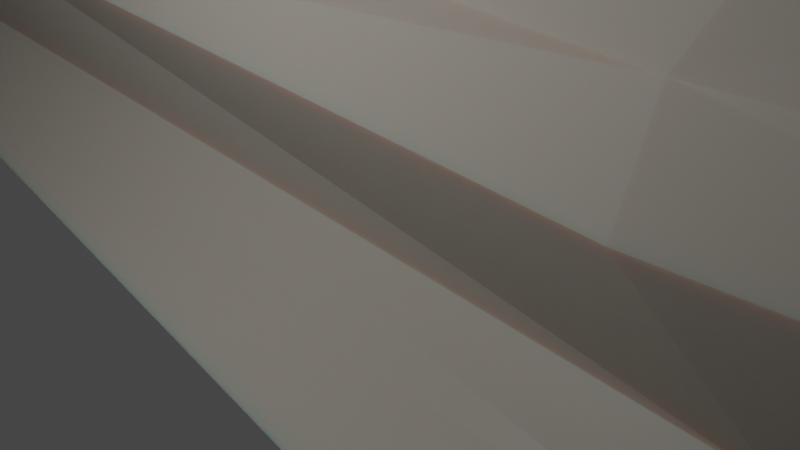 # Source: StoneWall.blend  (saved by Blender 2.91.10; exported with 4.5.12 LTS)
import bpy
from mathutils import Matrix  # noqa: F401  (used for matrix-valued properties, if any)

bpy.ops.wm.read_factory_settings(use_empty=True)
scene = bpy.context.scene
scene.name = 'Scene'

# ---- collections
col_collection = bpy.data.collections.new('Collection'); scene.collection.children.link(col_collection)

# ---- materials (node trees are filled in below, after node groups)
mat_stone = bpy.data.materials.new('Stone')
mat_stone.alpha_threshold = 0.0
mat_stone.use_transparent_shadow = False
mat_stone.line_color = (0.0, 0.0, 0.0, 1.0)

# ---- material node trees
mat_stone.use_nodes = True; mat_stone.node_tree.nodes.clear()
_N = mat_stone.node_tree.nodes; _L = mat_stone.node_tree.links
n0 = _N.new('ShaderNodeOutputMaterial'); n0.name = 'Material Output'; n0.location = (300, 300)
n1 = _N.new('ShaderNodeBsdfPrincipled'); n1.name = 'Principled BSDF'; n1.location = (10, 300)
n1.distribution = 'GGX'
n1.subsurface_method = 'BURLEY'
n1.inputs[0].default_value = (0.2723, 0.2504, 0.2173, 1.0)
n1.inputs[2].default_value = 0.4
n1.inputs[3].default_value = 1.45
n1.inputs[8].default_value = 1.0
n1.inputs[10].default_value = 0.4409
n1.inputs[13].default_value = 0.06299
n1.inputs[15].default_value = 0.2
n1.inputs[27].default_value = (0.0, 0.0, 0.0, 1.0)
n1.inputs[28].default_value = 1.0
_L.new(n1.outputs[0], n0.inputs[0])
n0.is_active_output = True

# ---- world
world_world = bpy.data.worlds.new('World'); scene.world = world_world
world_world.use_nodes = True; world_world.node_tree.nodes.clear()
_N = world_world.node_tree.nodes; _L = world_world.node_tree.links
n0 = _N.new('ShaderNodeOutputWorld'); n0.name = 'World Output'; n0.location = (300, 300)
n1 = _N.new('ShaderNodeBackground'); n1.name = 'Background'; n1.location = (10, 300)
n1.inputs[0].default_value = (0.05088, 0.05088, 0.05088, 1.0)
_L.new(n1.outputs[0], n0.inputs[0])
n0.is_active_output = True
world_world.color = (0.05088, 0.05088, 0.05088)
world_world.use_sun_shadow = False
world_world.sun_shadow_jitter_overblur = 0.0

# ---- cameras
cam_camera = bpy.data.cameras.new('Camera')
cam_camera.clip_end = 100.0
cam_camera.ortho_scale = 7.314

# ---- lights
light_point = bpy.data.lights.new('Point', 'POINT')
light_point.transmission_factor = 0.0
light_point.energy = 1000.0
light_point.shadow_soft_size = 0.25
light_point.shadow_maximum_resolution = 0.006
light_point.use_absolute_resolution = True

# ---- meshes
me_cube = bpy.data.meshes.new('Cube')
me_cube.from_pydata([(-15.06, -0.03358, -0.6134), (-14.86, 0.4357, -0.0729), (13.1, 0.5801, 4.993), (4.511, -2.836, 2.41), (5.207, -0.9475, 5.339), (-14.93, -0.5083, 0.5078), (-14.37, 0.1777, 3.765), (14.92, 0.3747, 2.067), (15.06, 0.01794, -0.7175), (-14.86, 0.3652, 2.308), (14.12, 0.4955, 4.102), (14.42, 0.1084, 3.684), (12.65, -0.6482, -0.8811), (-13.75, 0.7361, 4.538), (-13.23, 1.021, 1.735), (13.73, 0.7566, 1.908), (14.87, 0.323, -0.5366), (14.85, -0.01645, -0.7881), (14.19, -0.8944, -0.31), (-12.57, -2.279, 0.2497), (12.9, 0.2662, 5.325), (-13.3, 0.492, 5.053), (-12.34, -2.19, 2.615), (12.44, -2.262, 2.588), (9.845, -2.676, 2.468), (12.72, -2.005, 1.238), (-13.05, -1.712, 1.035), (-12.73, -0.3197, 4.255), (12.79, -0.6577, 4.231), (6.699, -0.07375, 0.2092), (-7.103, 1.262, 0.3809), (10.12, 0.1608, 5.922), (5.419, 0.2147, 5.934), (-5.37, 0.8319, 5.875), (-11.4, -1.964, -0.2758), (-9.964, 1.178, 5.447), (-5.544, -1.713, 2.311), (10.19, -0.6409, 4.813), (10.05, -3.358, -0.3424), (4.452, -3.358, -0.2581), (-5.77, -2.224, 0.3596), (5.346, -3.234, -0.6081), (-5.251, -1.904, -0.2515), (-4.957, -1.8, 3.533), (-5.473, -0.2463, 4.411), (5.502, -2.492, 0.4187), (5.755, 0.3415, 5.865), (-4.669, 1.106, 5.834), (5.271, -2.076, 0.9194), (-6.217, -1.355, 1.16), (-7.486, 0.9269, -0.4517), (-6.947, 0.4677, -0.8234), (-4.995, -0.1693, -0.8937), (6.622, -0.3722, -0.4844), (6.285, -0.9687, -0.9602), (6.557, 0.2412, 1.685), (-13.91, -1.423, 2.087), (-13.6, -1.836, 0.6862), (-14.84, 0.05309, -0.7869), (13.91, -1.513, 2.131), (14.89, -0.5619, 0.4345), (-11.64, -1.833, 1.992), (-11.53, 0.7485, 5.76), (10.04, -2.337, 3.219), (12.4, -2.789, -0.05728), (4.609, -2.624, 3.268), (13.66, -1.999, 0.8041), (-6.199, 1.449, 3.697), (6.196, 0.4158, 4.526)], [], [(56, 26, 22), (5, 56, 6), (5, 9, 0), (17, 8, 18), (7, 60, 8), (16, 8, 17), (0, 19, 57, 5), (68, 2, 15), (1, 50, 58), (29, 16, 53), (7, 11, 60), (25, 59, 23), (18, 66, 64), (61, 26, 49), (36, 61, 49), (61, 22, 26), (10, 11, 7), (67, 35, 47), (13, 21, 62), (62, 33, 47), (40, 26, 19), (23, 63, 24), (65, 37, 4), (42, 40, 34), (42, 34, 52), (64, 38, 12), (18, 12, 17), (64, 12, 18), (41, 39, 42), (54, 41, 52), (36, 43, 22), (43, 44, 22), (4, 44, 43), (43, 65, 4), (33, 62, 27), (66, 48, 45), (38, 45, 39), (48, 49, 45), (46, 31, 2), (68, 47, 46), (47, 33, 32), (24, 3, 25), (66, 25, 48), (50, 51, 58), (14, 30, 1), (35, 67, 14), (67, 30, 14), (30, 55, 29), (13, 9, 6), (9, 5, 6), (13, 6, 21), (57, 56, 5), (27, 21, 6, 56), (26, 56, 57), (27, 56, 22), (14, 1, 9, 13), (0, 9, 1), (16, 15, 7), (15, 2, 10), (15, 10, 7), (16, 7, 8), (15, 16, 29, 55), (55, 68, 15), (17, 54, 53, 16), (0, 1, 58), (58, 19, 0), (66, 18, 60, 59), (54, 17, 12), (60, 11, 59), (11, 20, 28, 59), (20, 11, 10, 2), (23, 59, 28), (66, 59, 25), (18, 8, 60), (61, 36, 22), (20, 31, 37, 28), (35, 13, 62), (35, 62, 47), (40, 49, 26), (26, 57, 19), (31, 32, 4, 37), (65, 3, 24, 63), (28, 37, 63, 23), (54, 12, 38, 41), (63, 37, 65), (34, 40, 19), (34, 19, 58), (65, 43, 36, 3), (41, 38, 39), (42, 39, 40), (52, 41, 42), (22, 44, 27), (32, 33, 44, 4), (44, 33, 27), (27, 62, 21), (50, 30, 29, 53), (38, 66, 45), (64, 66, 38), (45, 40, 39), (45, 49, 40), (2, 31, 20), (68, 46, 2), (46, 32, 31), (46, 47, 32), (23, 24, 25), (25, 3, 48), (49, 48, 36), (48, 3, 36), (1, 30, 50), (58, 52, 34), (58, 51, 52), (51, 54, 52), (51, 50, 53, 54), (13, 35, 14), (47, 68, 67), (30, 67, 55), (55, 67, 68)])
_uv = me_cube.uv_layers.new(name='UVMap')
_uv.uv.foreach_set('vector', [0.5001, 0.9293, 0.4485, 0.9165, 0.5074, 0.9139, 0.4897, 0.9872, 0.5001, 0.9293, 0.6164, 0.947, 0.4961, 0.03964, 0.6226, 0.2491, 0.389, 0.0958, 0.366, 0.6269, 0.3945, 0.6753, 0.3167, 0.7502, 0.625, 0.5448, 0.4776, 0.7564, 0.3945, 0.6753, 0.3748, 0.5329, 0.3945, 0.6753, 0.366, 0.6269, 0.375, 1.0, 0.4172, 0.9149, 0.4421, 0.9224, 0.4897, 0.9872, 0.6063, 0.391, 0.625, 0.4249, 0.4937, 0.4289, 0.1549, 0.5, 0.2269, 0.5625, 0.1515, 0.6088, 0.2684, 0.5, 0.3748, 0.5329, 0.2685, 0.5625, 0.6309, 0.7765, 0.61, 0.8026, 0.4776, 0.7564, 0.4629, 0.8348, 0.4928, 0.8244, 0.5014, 0.836, 0.3762, 0.8114, 0.4408, 0.8294, 0.4151, 0.8361, 0.4837, 0.9104, 0.4485, 0.9165, 0.4384, 0.894, 0.4971, 0.891, 0.4837, 0.9104, 0.4384, 0.894, 0.4837, 0.9104, 0.5074, 0.9139, 0.4485, 0.9165, 0.6829, 0.6028, 0.6744, 0.6769, 0.625, 0.5448, 0.7687, 0.5, 0.78, 0.5523, 0.7647, 0.5789, 0.8092, 0.5816, 0.8021, 0.6633, 0.7878, 0.6675, 0.7878, 0.6675, 0.7653, 0.7107, 0.7647, 0.5789, 0.4087, 0.8915, 0.4485, 0.9165, 0.4172, 0.9149, 0.5014, 0.836, 0.5181, 0.8452, 0.4962, 0.846, 0.5213, 0.8606, 0.5748, 0.8454, 0.5771, 0.8614, 0.3965, 0.8907, 0.4087, 0.8915, 0.402, 0.9104, 0.3965, 0.8907, 0.402, 0.9104, 0.375, 0.8889, 0.4151, 0.8361, 0.4026, 0.8458, 0.3783, 0.8381, 0.3762, 0.8114, 0.3783, 0.8381, 0.375, 0.8229, 0.4151, 0.8361, 0.3783, 0.8381, 0.3762, 0.8114, 0.3925, 0.8575, 0.4091, 0.8621, 0.3965, 0.8907, 0.375, 0.8538, 0.3925, 0.8575, 0.375, 0.8889, 0.4971, 0.891, 0.5186, 0.8904, 0.5074, 0.9139, 0.5186, 0.8904, 0.5714, 0.8923, 0.5074, 0.9139, 0.5771, 0.8614, 0.5714, 0.8923, 0.5186, 0.8904, 0.5186, 0.8904, 0.5213, 0.8606, 0.5771, 0.8614, 0.623, 0.8909, 0.624, 0.9131, 0.5645, 0.9168, 0.4408, 0.8294, 0.447, 0.8587, 0.4279, 0.8575, 0.4026, 0.8458, 0.4279, 0.8575, 0.4091, 0.8621, 0.447, 0.8587, 0.4384, 0.894, 0.4279, 0.8575, 0.7351, 0.603, 0.7192, 0.7082, 0.7002, 0.5925, 0.734, 0.5, 0.7647, 0.5789, 0.7351, 0.603, 0.7647, 0.5789, 0.7653, 0.7107, 0.7355, 0.7305, 0.4962, 0.846, 0.491, 0.8604, 0.4629, 0.8348, 0.4408, 0.8294, 0.4629, 0.8348, 0.447, 0.8587, 0.2269, 0.5625, 0.2296, 0.625, 0.1515, 0.6088, 0.5061, 0.321, 0.3949, 0.3544, 0.3994, 0.2694, 0.625, 0.3452, 0.5515, 0.3575, 0.5061, 0.321, 0.5515, 0.3575, 0.3949, 0.3544, 0.5061, 0.321, 0.3949, 0.3544, 0.457, 0.3927, 0.375, 0.3934, 0.8092, 0.5816, 0.8509, 0.5804, 0.8231, 0.684, 0.8509, 0.5804, 0.8604, 0.7402, 0.8231, 0.684, 0.8092, 0.5816, 0.8231, 0.684, 0.8021, 0.6633, 0.4421, 0.9224, 0.5001, 0.9293, 0.4897, 0.9872, 0.5645, 0.9168, 0.6253, 0.9271, 0.6164, 0.947, 0.5001, 0.9293, 0.4485, 0.9165, 0.5001, 0.9293, 0.4421, 0.9224, 0.5645, 0.9168, 0.5001, 0.9293, 0.5074, 0.9139, 0.5061, 0.321, 0.3994, 0.2694, 0.6226, 0.2491, 0.625, 0.3156, 0.389, 0.0958, 0.6226, 0.2491, 0.3994, 0.2694, 0.3748, 0.5329, 0.4937, 0.4289, 0.625, 0.5448, 0.4937, 0.4289, 0.625, 0.4249, 0.6252, 0.4417, 0.4937, 0.4289, 0.6252, 0.4417, 0.6071, 0.4762, 0.3748, 0.5329, 0.625, 0.5448, 0.3945, 0.6753, 0.4937, 0.4289, 0.3748, 0.5329, 0.375, 0.3934, 0.457, 0.3927, 0.457, 0.3927, 0.6063, 0.391, 0.4937, 0.4289, 0.366, 0.6269, 0.2687, 0.6329, 0.2685, 0.5625, 0.3748, 0.5329, 0.1315, 0.6415, 0.1549, 0.5, 0.1515, 0.6088, 0.1515, 0.6088, 0.1831, 0.75, 0.1315, 0.6415, 0.4408, 0.8294, 0.3762, 0.8114, 0.4776, 0.7564, 0.4928, 0.8244, 0.2687, 0.6329, 0.366, 0.6269, 0.2896, 0.7282, 0.4776, 0.7564, 0.61, 0.8026, 0.4928, 0.8244, 0.61, 0.8026, 0.6268, 0.827, 0.5653, 0.8331, 0.4928, 0.8244, 0.7022, 0.6906, 0.6744, 0.6769, 0.6829, 0.6028, 0.7002, 0.5925, 0.5014, 0.836, 0.4928, 0.8244, 0.5653, 0.8331, 0.4408, 0.8294, 0.4928, 0.8244, 0.4629, 0.8348, 0.3762, 0.8114, 0.3945, 0.6753, 0.4776, 0.7564, 0.4837, 0.9104, 0.4971, 0.891, 0.5074, 0.9139, 0.6268, 0.827, 0.6248, 0.8446, 0.5748, 0.8454, 0.5653, 0.8331, 0.78, 0.5523, 0.8092, 0.5816, 0.7878, 0.6675, 0.78, 0.5523, 0.7878, 0.6675, 0.7647, 0.5789, 0.4087, 0.8915, 0.4384, 0.894, 0.4485, 0.9165, 0.4485, 0.9165, 0.4421, 0.9224, 0.4172, 0.9149, 0.6248, 0.8446, 0.6239, 0.8593, 0.5771, 0.8614, 0.5748, 0.8454, 0.5213, 0.8606, 0.491, 0.8604, 0.4962, 0.846, 0.5181, 0.8452, 0.5653, 0.8331, 0.5748, 0.8454, 0.5181, 0.8452, 0.5014, 0.836, 0.375, 0.8538, 0.3783, 0.8381, 0.4026, 0.8458, 0.3925, 0.8575, 0.5181, 0.8452, 0.5748, 0.8454, 0.5213, 0.8606, 0.402, 0.9104, 0.4087, 0.8915, 0.4172, 0.9149, 0.402, 0.9104, 0.4172, 0.9149, 0.375, 0.9271, 0.5213, 0.8606, 0.5186, 0.8904, 0.4971, 0.891, 0.491, 0.8604, 0.3925, 0.8575, 0.4026, 0.8458, 0.4091, 0.8621, 0.3965, 0.8907, 0.4091, 0.8621, 0.4087, 0.8915, 0.375, 0.8889, 0.3925, 0.8575, 0.3965, 0.8907, 0.5074, 0.9139, 0.5714, 0.8923, 0.5645, 0.9168, 0.6239, 0.8593, 0.623, 0.8909, 0.5714, 0.8923, 0.5771, 0.8614, 0.5714, 0.8923, 0.623, 0.8909, 0.5645, 0.9168, 0.5645, 0.9168, 0.624, 0.9131, 0.6253, 0.9271, 0.2269, 0.5625, 0.2304, 0.5, 0.2684, 0.5, 0.2685, 0.5625, 0.4026, 0.8458, 0.4408, 0.8294, 0.4279, 0.8575, 0.4151, 0.8361, 0.4408, 0.8294, 0.4026, 0.8458, 0.4279, 0.8575, 0.4087, 0.8915, 0.4091, 0.8621, 0.4279, 0.8575, 0.4384, 0.894, 0.4087, 0.8915, 0.7002, 0.5925, 0.7192, 0.7082, 0.7022, 0.6906, 0.734, 0.5, 0.7351, 0.603, 0.7002, 0.5925, 0.7351, 0.603, 0.7355, 0.7305, 0.7192, 0.7082, 0.7351, 0.603, 0.7647, 0.5789, 0.7355, 0.7305, 0.5014, 0.836, 0.4962, 0.846, 0.4629, 0.8348, 0.4629, 0.8348, 0.491, 0.8604, 0.447, 0.8587, 0.4384, 0.894, 0.447, 0.8587, 0.4971, 0.891, 0.447, 0.8587, 0.491, 0.8604, 0.4971, 0.891, 0.1549, 0.5, 0.2304, 0.5, 0.2269, 0.5625, 0.1515, 0.6088, 0.2353, 0.7472, 0.2093, 0.75, 0.1515, 0.6088, 0.2296, 0.625, 0.2353, 0.7472, 0.2296, 0.625, 0.2687, 0.6329, 0.2353, 0.7472, 0.2296, 0.625, 0.2269, 0.5625, 0.2685, 0.5625, 0.2687, 0.6329, 0.625, 0.3156, 0.625, 0.3452, 0.5061, 0.321, 0.625, 0.3658, 0.6063, 0.391, 0.5515, 0.3575, 0.3949, 0.3544, 0.5515, 0.3575, 0.457, 0.3927, 0.457, 0.3927, 0.5515, 0.3575, 0.6063, 0.391])
me_cube.materials.append(mat_stone)
me_cube.use_remesh_preserve_volume = False
me_cube.use_remesh_preserve_attributes = False
me_cube.use_mirror_vertex_groups = False
me_cube.update()

# ---- objects
ob_cube = bpy.data.objects.new('Cube', me_cube)
ob_camera = bpy.data.objects.new('Camera', cam_camera)
ob_point = bpy.data.objects.new('Point', light_point)

# ---- transforms, parenting, visibility, modifiers, constraints
ob_cube.location = (0.0, 0.0, 0.0)
ob_cube.lock_rotations_4d = False
ob_cube.empty_display_type = 'ARROWS'
ob_cube.lineart.crease_threshold = 0.0
ob_camera.location = (7.359, -6.926, 4.958)
ob_camera.rotation_euler = (1.109, 0.0, 0.8149)
ob_camera.lock_rotations_4d = False
ob_camera.empty_display_type = 'ARROWS'
ob_camera.color = (0.0, 0.0, 0.0, 0.0)
ob_camera.display_type = 'WIRE'
ob_camera.lineart.crease_threshold = 0.0
ob_point.location = (0.6966, -6.897, 5.847)
ob_point.lineart.crease_threshold = 0.0

# ---- collection membership
col_collection.objects.link(ob_cube)
col_collection.objects.link(ob_camera)
col_collection.objects.link(ob_point)

# ---- scene / render settings (as saved in the file)
scene.camera = ob_camera
scene.frame_start = 1; scene.frame_end = 250; scene.frame_set(1)
scene.render.engine = 'BLENDER_EEVEE_NEXT'
scene.cycles.use_denoising = False
scene.cycles.samples = 128
scene.cycles.sampling_pattern = 'TABULATED_SOBOL'
scene.cycles.use_adaptive_sampling = False
scene.cycles.use_light_tree = False
scene.view_settings.view_transform = 'Filmic'
bpy.context.view_layer.update()
